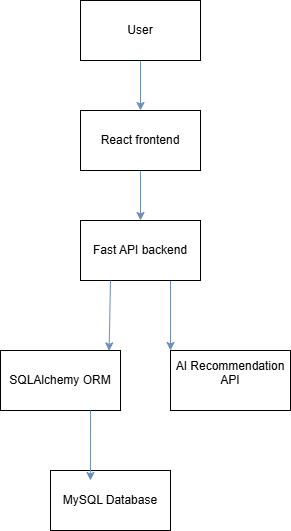

The diagram above was exported from draw.io. Its source (the exported page's mxGraphModel, read from the mxfile embedded in the PNG):
<mxGraphModel dx="316" dy="341" grid="1" gridSize="10" guides="1" tooltips="1" connect="1" arrows="1" fold="1" page="1" pageScale="1" pageWidth="850" pageHeight="1100" math="0" shadow="0">
  <root>
    <mxCell id="0" />
    <mxCell id="1" parent="0" />
    <mxCell id="8" value="" style="edgeStyle=none;html=1;fillColor=#dae8fc;strokeColor=#6c8ebf;" parent="1" source="2" target="3" edge="1">
      <mxGeometry relative="1" as="geometry" />
    </mxCell>
    <mxCell id="2" value="User" style="whiteSpace=wrap;html=1;" parent="1" vertex="1">
      <mxGeometry x="140" y="10" width="120" height="60" as="geometry" />
    </mxCell>
    <mxCell id="9" value="" style="edgeStyle=none;html=1;fillColor=#dae8fc;strokeColor=#6c8ebf;" parent="1" source="3" target="4" edge="1">
      <mxGeometry relative="1" as="geometry" />
    </mxCell>
    <mxCell id="3" value="React frontend" style="whiteSpace=wrap;html=1;" parent="1" vertex="1">
      <mxGeometry x="140" y="120" width="120" height="60" as="geometry" />
    </mxCell>
    <mxCell id="11" style="edgeStyle=none;html=1;exitX=0.75;exitY=1;exitDx=0;exitDy=0;entryX=0;entryY=0;entryDx=0;entryDy=0;fillColor=#dae8fc;strokeColor=#6c8ebf;" parent="1" source="4" target="6" edge="1">
      <mxGeometry relative="1" as="geometry" />
    </mxCell>
    <mxCell id="4" value="Fast API backend" style="whiteSpace=wrap;html=1;" parent="1" vertex="1">
      <mxGeometry x="140" y="230" width="120" height="60" as="geometry" />
    </mxCell>
    <mxCell id="5" value="SQLAlchemy ORM" style="whiteSpace=wrap;html=1;" parent="1" vertex="1">
      <mxGeometry x="60" y="360" width="120" height="60" as="geometry" />
    </mxCell>
    <mxCell id="6" value="&#10;AI Recommendation API &#10;&#10;" style="whiteSpace=wrap;html=1;" parent="1" vertex="1">
      <mxGeometry x="230" y="360" width="120" height="60" as="geometry" />
    </mxCell>
    <mxCell id="7" value="MySQL Database" style="whiteSpace=wrap;html=1;" parent="1" vertex="1">
      <mxGeometry x="110" y="480" width="120" height="60" as="geometry" />
    </mxCell>
    <mxCell id="10" style="edgeStyle=none;html=1;exitX=0.25;exitY=1;exitDx=0;exitDy=0;entryX=0.905;entryY=0.007;entryDx=0;entryDy=0;entryPerimeter=0;fillColor=#dae8fc;strokeColor=#6c8ebf;" parent="1" source="4" target="5" edge="1">
      <mxGeometry relative="1" as="geometry" />
    </mxCell>
    <mxCell id="12" style="edgeStyle=none;html=1;exitX=0.75;exitY=1;exitDx=0;exitDy=0;entryX=0.333;entryY=0.167;entryDx=0;entryDy=0;entryPerimeter=0;fillColor=#dae8fc;strokeColor=#6c8ebf;" parent="1" source="5" target="7" edge="1">
      <mxGeometry relative="1" as="geometry" />
    </mxCell>
  </root>
</mxGraphModel>